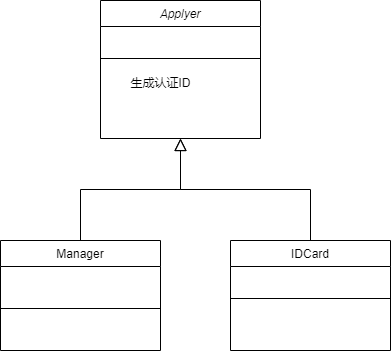

The diagram above was exported from draw.io. Its source (the exported page's mxGraphModel, read from the mxfile embedded in the PNG):
<mxGraphModel dx="1064" dy="672" grid="1" gridSize="10" guides="1" tooltips="1" connect="1" arrows="1" fold="1" page="1" pageScale="1" pageWidth="827" pageHeight="1169" math="0" shadow="0">
  <root>
    <mxCell id="WIyWlLk6GJQsqaUBKTNV-0" />
    <mxCell id="WIyWlLk6GJQsqaUBKTNV-1" parent="WIyWlLk6GJQsqaUBKTNV-0" />
    <mxCell id="zkfFHV4jXpPFQw0GAbJ--0" value="Applyer" style="swimlane;fontStyle=2;align=center;verticalAlign=top;childLayout=stackLayout;horizontal=1;startSize=26;horizontalStack=0;resizeParent=1;resizeLast=0;collapsible=1;marginBottom=0;rounded=0;shadow=0;strokeWidth=1;" parent="WIyWlLk6GJQsqaUBKTNV-1" vertex="1">
      <mxGeometry x="220" y="120" width="160" height="138" as="geometry">
        <mxRectangle x="230" y="140" width="160" height="26" as="alternateBounds" />
      </mxGeometry>
    </mxCell>
    <mxCell id="zkfFHV4jXpPFQw0GAbJ--4" value="" style="line;html=1;strokeWidth=1;align=left;verticalAlign=middle;spacingTop=-1;spacingLeft=3;spacingRight=3;rotatable=0;labelPosition=right;points=[];portConstraint=eastwest;" parent="zkfFHV4jXpPFQw0GAbJ--0" vertex="1">
      <mxGeometry y="26" width="160" height="64" as="geometry" />
    </mxCell>
    <mxCell id="zkfFHV4jXpPFQw0GAbJ--6" value="Manager" style="swimlane;fontStyle=0;align=center;verticalAlign=top;childLayout=stackLayout;horizontal=1;startSize=26;horizontalStack=0;resizeParent=1;resizeLast=0;collapsible=1;marginBottom=0;rounded=0;shadow=0;strokeWidth=1;" parent="WIyWlLk6GJQsqaUBKTNV-1" vertex="1">
      <mxGeometry x="120" y="360" width="160" height="110" as="geometry">
        <mxRectangle x="130" y="380" width="160" height="26" as="alternateBounds" />
      </mxGeometry>
    </mxCell>
    <mxCell id="zkfFHV4jXpPFQw0GAbJ--9" value="" style="line;html=1;strokeWidth=1;align=left;verticalAlign=middle;spacingTop=-1;spacingLeft=3;spacingRight=3;rotatable=0;labelPosition=right;points=[];portConstraint=eastwest;" parent="zkfFHV4jXpPFQw0GAbJ--6" vertex="1">
      <mxGeometry y="26" width="160" height="84" as="geometry" />
    </mxCell>
    <mxCell id="zkfFHV4jXpPFQw0GAbJ--12" value="" style="endArrow=block;endSize=10;endFill=0;shadow=0;strokeWidth=1;rounded=0;edgeStyle=elbowEdgeStyle;elbow=vertical;" parent="WIyWlLk6GJQsqaUBKTNV-1" source="zkfFHV4jXpPFQw0GAbJ--6" target="zkfFHV4jXpPFQw0GAbJ--0" edge="1">
      <mxGeometry width="160" relative="1" as="geometry">
        <mxPoint x="200" y="203" as="sourcePoint" />
        <mxPoint x="200" y="203" as="targetPoint" />
      </mxGeometry>
    </mxCell>
    <mxCell id="zkfFHV4jXpPFQw0GAbJ--13" value="IDCard" style="swimlane;fontStyle=0;align=center;verticalAlign=top;childLayout=stackLayout;horizontal=1;startSize=26;horizontalStack=0;resizeParent=1;resizeLast=0;collapsible=1;marginBottom=0;rounded=0;shadow=0;strokeWidth=1;" parent="WIyWlLk6GJQsqaUBKTNV-1" vertex="1">
      <mxGeometry x="350" y="360" width="160" height="110" as="geometry">
        <mxRectangle x="340" y="380" width="170" height="26" as="alternateBounds" />
      </mxGeometry>
    </mxCell>
    <mxCell id="zkfFHV4jXpPFQw0GAbJ--15" value="" style="line;html=1;strokeWidth=1;align=left;verticalAlign=middle;spacingTop=-1;spacingLeft=3;spacingRight=3;rotatable=0;labelPosition=right;points=[];portConstraint=eastwest;" parent="zkfFHV4jXpPFQw0GAbJ--13" vertex="1">
      <mxGeometry y="26" width="160" height="64" as="geometry" />
    </mxCell>
    <mxCell id="zkfFHV4jXpPFQw0GAbJ--16" value="" style="endArrow=block;endSize=10;endFill=0;shadow=0;strokeWidth=1;rounded=0;edgeStyle=elbowEdgeStyle;elbow=vertical;" parent="WIyWlLk6GJQsqaUBKTNV-1" source="zkfFHV4jXpPFQw0GAbJ--13" target="zkfFHV4jXpPFQw0GAbJ--0" edge="1">
      <mxGeometry width="160" relative="1" as="geometry">
        <mxPoint x="210" y="373" as="sourcePoint" />
        <mxPoint x="310" y="271" as="targetPoint" />
      </mxGeometry>
    </mxCell>
    <mxCell id="kGvDAPA-NPLe31CAdSSP-1" value="生成认证ID" style="text;html=1;align=center;verticalAlign=middle;resizable=0;points=[];autosize=1;strokeColor=none;fillColor=none;" vertex="1" parent="WIyWlLk6GJQsqaUBKTNV-1">
      <mxGeometry x="240" y="188" width="80" height="30" as="geometry" />
    </mxCell>
  </root>
</mxGraphModel>